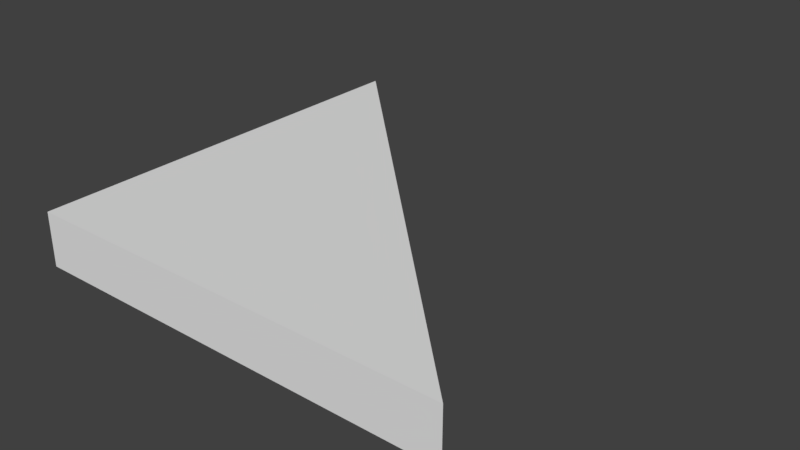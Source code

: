 # Source: SM_RH_Triangle_2x2x0.25.blend  (saved by Blender 2.78.0; exported with 4.5.12 LTS)
import bpy
from mathutils import Matrix  # noqa: F401  (used for matrix-valued properties, if any)

bpy.ops.wm.read_factory_settings(use_empty=True)
scene = bpy.context.scene
scene.name = 'Scene'

# ---- collections
col_collection_1 = bpy.data.collections.new('Collection 1'); scene.collection.children.link(col_collection_1)

# ---- world
world_world = bpy.data.worlds.new('World'); scene.world = world_world
world_world.color = (0.05088, 0.05088, 0.05088)
world_world.use_sun_shadow = False
world_world.sun_shadow_jitter_overblur = 0.0
world_world.cycles.sampling_method = 'MANUAL'

# ---- meshes
me_vert_002 = bpy.data.meshes.new('Vert.002')
me_vert_002.from_pydata([(0.0, 2.0, 0.0), (0.0, 0.0, 0.0), (2.0, 0.0, 0.0), (2.0, 0.0, 0.25), (0.0, 0.0, 0.25), (0.0, 2.0, 0.25)], [], [(2, 1, 0), (3, 5, 4), (2, 0, 5, 3), (0, 1, 4, 5), (1, 2, 3, 4)])
me_vert_002.use_remesh_preserve_volume = False
me_vert_002.use_remesh_preserve_attributes = False
me_vert_002.use_mirror_vertex_groups = False
me_vert_002.update()

# ---- objects
ob_sm_rh_triangle_2x2x0_25 = bpy.data.objects.new('SM_RH_Triangle 2x2x0.25', me_vert_002)

# ---- transforms, parenting, visibility, modifiers, constraints
ob_sm_rh_triangle_2x2x0_25.location = (0.0, 0.0, 0.0)
ob_sm_rh_triangle_2x2x0_25.lineart.crease_threshold = 0.0

# ---- collection membership
col_collection_1.objects.link(ob_sm_rh_triangle_2x2x0_25)

# ---- scene / render settings (as saved in the file)
scene.frame_start = 1; scene.frame_end = 250; scene.frame_set(1)
scene.render.engine = 'BLENDER_EEVEE_NEXT'
scene.render.resolution_percentage = 50
scene.render.dither_intensity = 0.0
scene.cycles.use_denoising = False
scene.cycles.samples = 128
scene.cycles.sampling_pattern = 'TABULATED_SOBOL'
scene.cycles.light_sampling_threshold = 0.0
scene.cycles.use_adaptive_sampling = False
scene.cycles.use_light_tree = False
scene.cycles.blur_glossy = 0.0
scene.cycles.sample_clamp_indirect = 0.0
scene.view_settings.view_transform = 'Standard'
bpy.context.view_layer.update()

# ---- added for rendering (the .blend has no active camera and no usable light): camera, sun
cam_auto = bpy.data.cameras.new('AutoCamera')
cam_auto.lens = 50.0
cam_auto.sensor_width = 36.0
cam_auto.clip_end = 1000.0
ob_auto_camera = bpy.data.objects.new('AutoCamera', cam_auto)
scene.collection.objects.link(ob_auto_camera)
ob_auto_camera.location = (3.62713, -2.15256, 2.22671)
ob_auto_camera.rotation_euler = (1.09748, -7.21219e-08, 0.694738)
scene.camera = ob_auto_camera
light_auto_sun = bpy.data.lights.new('AutoSun', 'SUN')
light_auto_sun.energy = 3.0
light_auto_sun.angle = 0.0523599
ob_auto_sun = bpy.data.objects.new('AutoSun', light_auto_sun)
scene.collection.objects.link(ob_auto_sun)
ob_auto_sun.rotation_euler = (0.872665, 0.174533, 0.523599)
bpy.context.view_layer.update()
